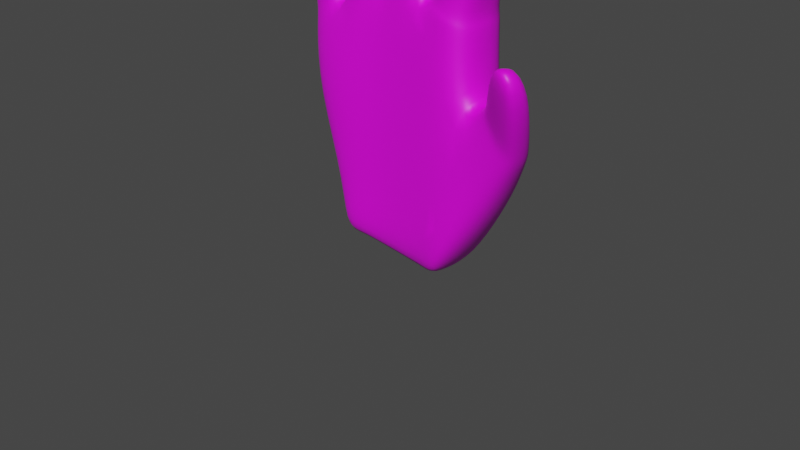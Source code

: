 # Source: hand_bones.blend  (saved by Blender 3.6.13; exported with 4.5.12 LTS)
import bpy
from mathutils import Matrix  # noqa: F401  (used for matrix-valued properties, if any)

bpy.ops.wm.read_factory_settings(use_empty=True)
scene = bpy.context.scene
scene.name = 'Scene'

# ---- collections
col_collection = bpy.data.collections.new('Collection'); scene.collection.children.link(col_collection)

# ---- images (referenced by path relative to the original .blend; pixels are not part of the script)
import os
ASSET_DIR = os.environ.get("B2B_ASSET_DIR", "")  # directory of the original .blend (textures are referenced by path, not embedded)
HERE = os.path.dirname(os.path.abspath(__file__))  # packed textures are extracted next to this script under _unpacked/

def load_image(name, relpath, width, height, colorspace="sRGB"):
    """Load a texture the original file referenced (path relative to the .blend, or extracted next to this script)."""
    p = next((c for c in (os.path.join(HERE, relpath), os.path.join(ASSET_DIR, relpath)) if relpath and os.path.exists(c)), "")
    if p:
        img = bpy.data.images.load(p, check_existing=True)
        img.name = name
    else:  # same state as the original file: an image datablock whose file is absent (Cycles renders it pink)
        img = bpy.data.images.new(name, width, height)
        img.source = "FILE"
        img.filepath = "//" + (relpath or name)
    img.colorspace_settings.name = colorspace
    return img
img_imgonline_com_ua_twotoone_zi4w6js91c_jpg = load_image('imgonline-com-ua-twotoone-zi4W6JS91c.jpg', 'imgonline-com-ua-twotoone-zi4W6JS91c.jpg', 1024, 1024, 'sRGB')

# ---- materials (node trees are filled in below, after node groups)
mat_skin = bpy.data.materials.new('Skin')
mat_skin.alpha_threshold = 0.0
mat_skin.use_transparent_shadow = False
mat_skin.roughness = 0.5
mat_skin.line_color = (0.0, 0.0, 0.0, 1.0)

# ---- material node trees
mat_skin.use_nodes = True; mat_skin.node_tree.nodes.clear()
_N = mat_skin.node_tree.nodes; _L = mat_skin.node_tree.links
n0 = _N.new('ShaderNodeOutputMaterial'); n0.name = 'Material Output'; n0.location = (300, 300)
n1 = _N.new('ShaderNodeBsdfPrincipled'); n1.name = 'Principled BSDF'; n1.location = (10, 300)
n1.distribution = 'GGX'
n1.subsurface_method = 'RANDOM_WALK_SKIN'
n1.inputs[3].default_value = 1.45
n1.inputs[27].default_value = (0.0, 0.0, 0.0, 1.0)
n1.inputs[28].default_value = 1.0
n2 = _N.new('ShaderNodeTexImage'); n2.name = 'Image Texture'; n2.location = (-280, 280)
n2.image = img_imgonline_com_ua_twotoone_zi4w6js91c_jpg
_L.new(n1.outputs[0], n0.inputs[0])
_L.new(n2.outputs[0], n1.inputs[0])
n0.is_active_output = True

# ---- world
world_world = bpy.data.worlds.new('World'); scene.world = world_world
world_world.use_nodes = True; world_world.node_tree.nodes.clear()
_N = world_world.node_tree.nodes; _L = world_world.node_tree.links
n0 = _N.new('ShaderNodeOutputWorld'); n0.name = 'World Output'; n0.location = (300, 300)
n1 = _N.new('ShaderNodeBackground'); n1.name = 'Background'; n1.location = (10, 300)
n1.inputs[0].default_value = (0.05088, 0.05088, 0.05088, 1.0)
_L.new(n1.outputs[0], n0.inputs[0])
n0.is_active_output = True
world_world.color = (0.05088, 0.05088, 0.05088)
world_world.use_sun_shadow = False
world_world.sun_shadow_jitter_overblur = 0.0

# ---- cameras
cam_camera = bpy.data.cameras.new('Camera')
cam_camera.clip_end = 100.0
cam_camera.ortho_scale = 7.314

# ---- meshes
me_cube = bpy.data.meshes.new('Cube')
me_cube.from_pydata([(0.9487, 0.3922, 0.9447), (0.7289, 0.4449, -1.075), (0.9467, -0.2849, 0.9447), (0.7139, -0.2711, -0.9062), (-0.8968, 0.4602, 0.7689), (-0.4897, 0.4812, -0.9411), (-1.108, -0.1322, 0.6178), (-0.7329, -0.1268, -0.9155), (0.4649, 0.5669, -1.058), (-0.02884, 0.5559, -0.9654), (-0.385, 0.537, -1.079), (0.4313, -0.21, 1.143), (-0.1595, -0.1409, 1.183), (-0.667, -0.1786, 0.8355), (-0.5027, -0.2023, -0.996), (-0.06845, -0.1899, -0.9903), (0.3984, -0.2343, -0.9731), (-0.6571, 0.4544, 0.8805), (-0.1231, 0.5153, 1.212), (0.4954, 0.544, 1.058), (0.9765, 0.3786, 0.1766), (-1.056, -0.173, -0.03763), (0.9757, -0.2871, 0.178), (-0.8568, 0.4083, 0.09126), (-0.5772, 0.5365, 0.2557), (-0.08472, 0.5497, 0.3547), (0.5028, 0.5638, 0.236), (0.436, -0.2401, 0.3204), (-0.1256, -0.2023, 0.3342), (-0.6612, -0.2654, 0.1958), (0.7265, 0.3661, -1.104), (0.7168, -0.2164, -1.097), (1.24, 0.37, -0.5394), (0.8898, 0.399, -1.103), (1.239, -0.2768, -0.539), (0.886, -0.2807, -1.103), (-0.5913, 0.3389, -1.467), (-0.6345, -0.2179, -1.436), (-0.3165, 0.3355, -1.402), (0.266, -0.2119, -1.443), (0.4773, -0.2184, -1.459), (0.4832, 0.3644, -1.456), (0.2729, 0.3748, -1.438), (-0.124, 0.4648, -1.381), (-0.3614, -0.2478, -1.372), (-0.07748, -0.1996, -1.431), (0.6177, -0.2183, -1.465), (0.6215, 0.35, -1.463), (1.267, 0.1016, 0.3241), (1.247, -0.2911, 0.4086), (1.575, 0.07007, -0.04774), (1.56, -0.3201, 0.01414), (1.311, 0.06075, 0.3766), (1.29, -0.3029, 0.4553), (1.624, 0.03115, 0.04253), (1.605, -0.3279, 0.09791), (1.704, -0.4013, 1.001), (1.636, -0.6564, 1.022), (1.965, -0.4122, 0.8228), (1.898, -0.6715, 0.839), (0.948, 0.3885, 0.996), (0.9458, -0.2806, 0.996), (0.5326, 0.528, 1.086), (0.4757, -0.2156, 1.161), (0.9606, 0.3247, 1.121), (0.9594, -0.2227, 1.119), (0.622, 0.4046, 1.203), (0.6016, -0.2143, 1.225), (0.415, -0.2012, 1.296), (0.02916, -0.1826, 1.346), (0.03294, 0.3543, 1.347), (0.4343, 0.4044, 1.276), (-0.1, -0.2192, 1.817), (-0.4742, -0.2278, 1.796), (-0.4697, 0.2601, 1.813), (-0.1006, 0.26, 1.836), (-0.7796, -0.1273, 0.939), (-1.129, -0.05005, 0.7807), (-1.08, 0.3837, 0.9673), (-0.7748, 0.3605, 1.058), (1.121, 0.2872, 1.693), (1.122, -0.2621, 1.671), (0.7503, 0.2772, 1.802), (0.7496, -0.2756, 1.779), (1.271, -0.2821, 2.717), (1.274, -0.6251, 2.637), (1.032, -0.3297, 2.782), (1.03, -0.6733, 2.703), (0.541, -0.278, 1.893), (0.1459, -0.2706, 1.941), (0.1481, 0.2869, 1.957), (0.5428, 0.2838, 1.91), (0.596, -0.843, 2.959), (0.3672, -0.8608, 2.984), (0.3693, -0.5604, 3.053), (0.5939, -0.5427, 3.029), (-0.1078, -0.7296, 2.787), (-0.378, -0.7411, 2.803), (-0.3757, -0.413, 2.879), (-0.1104, -0.4017, 2.864), (-0.8714, -0.1548, 1.366), (-1.185, -0.1388, 1.288), (-1.172, 0.2773, 1.413), (-0.8662, 0.2563, 1.494), (-0.859, -0.391, 2.04), (-1.071, -0.3677, 2.062), (-1.052, -0.1112, 2.175), (-0.8433, -0.1337, 2.155), (1.203, 0.1248, 2.222), (1.206, -0.3246, 2.163), (0.8921, -0.3629, 2.252), (0.8944, 0.08786, 2.311), (0.5901, -0.0154, 2.525), (0.593, -0.4405, 2.472), (0.2746, -0.456, 2.509), (0.2775, -0.02989, 2.561), (-0.4344, -0.356, 2.302), (-0.4303, 0.05424, 2.351), (-0.1097, 0.05283, 2.353), (-0.107, -0.355, 2.302), (-1.143, 0.1883, 1.777), (-0.8703, 0.153, 1.812), (-0.8778, -0.1811, 1.685), (-1.157, -0.1472, 1.655), (-0.7706, 0.1362, -0.9757), (1.008, 0.02513, 0.938), (-1.17, 0.1142, 0.5333), (0.5071, 0.05652, 1.149), (-0.0659, 0.06832, 1.245), (-0.6658, 0.104, 0.8867), (1.025, 0.0233, 0.2977), (-1.056, 0.08869, -0.1245), (0.9209, 0.03112, -1.125), (1.277, 0.0225, -0.6092), (-0.6245, 0.03649, -1.484), (0.465, 0.05313, -1.512), (-0.4258, 0.08862, -1.463), (-0.07999, 0.07471, -1.482), (0.2572, 0.06145, -1.496), (0.629, 0.04559, -1.501), (1.254, -0.1044, 0.4107), (1.604, -0.145, -0.05904), (1.289, -0.1243, 0.4646), (1.652, -0.1741, 0.03388), (1.675, -0.5504, 1.045), (1.958, -0.5686, 0.8432), (1.008, 0.02568, 0.9883), (0.4709, 0.055, 1.159), (0.9608, 0.0938, 1.141), (0.6099, 0.05137, 1.241), (0.3866, 0.04115, 1.292), (0.03844, 0.09701, 1.355), (-0.04379, -0.01763, 1.816), (-0.4991, 0.01941, 1.829), (-1.173, 0.1165, 0.8192), (-0.7816, 0.06166, 0.9906), (1.215, 0.05225, 1.691), (0.6693, -0.03048, 1.807), (1.298, -0.4788, 2.695), (1.018, -0.5331, 2.77), (0.5484, -0.03754, 1.887), (0.08051, -0.02617, 1.956), (0.6138, -0.7185, 3.014), (0.3541, -0.7385, 3.041), (-0.08773, -0.5934, 2.847), (-0.3951, -0.6066, 2.865), (-1.252, 0.02638, 1.36), (-0.8262, 0.01405, 1.432), (-1.075, -0.2612, 2.135), (-0.8336, -0.2869, 2.109), (0.8001, -0.1609, 2.305), (1.282, -0.1086, 2.182), (0.2101, -0.2705, 2.545), (0.6406, -0.24, 2.495), (-0.05945, -0.1634, 2.327), (-0.4811, -0.1649, 2.328), (-1.193, 0.01446, 1.713), (-0.8269, -0.02827, 1.747), (-0.5226, -0.1979, 1.115), (-0.5297, 0.3429, 1.146), (-0.1249, 0.3304, 1.329), (-0.1274, -0.2048, 1.317), (-0.1336, 0.03198, 1.322), (-0.4942, 0.1264, 1.143)], [], [(129, 17, 79, 155), (29, 13, 6, 21), (131, 126, 4, 23), (35, 3, 40, 46), (130, 125, 2, 22), (26, 19, 0, 20), (23, 4, 17, 24), (24, 17, 18, 25), (25, 18, 19, 26), (1, 33, 47, 41), (3, 16, 39, 40), (14, 7, 37, 44), (22, 2, 11, 27), (27, 11, 12, 28), (28, 12, 13, 29), (127, 11, 63, 147), (127, 19, 71, 150), (183, 178, 73, 153), (15, 28, 29, 14), (16, 27, 28, 15), (3, 22, 27, 16), (9, 25, 26, 8), (10, 24, 25, 9), (5, 23, 24, 10), (8, 26, 20, 1), (22, 3, 35, 34), (124, 131, 23, 5), (14, 29, 21, 7), (1, 3, 31, 30), (132, 133, 34, 35), (1, 20, 32, 33), (5, 10, 38, 36), (32, 20, 48, 50), (138, 135, 40, 39), (134, 136, 44, 37), (136, 137, 45, 44), (137, 138, 39, 45), (135, 41, 47, 139), (8, 1, 41, 42), (15, 14, 44, 45), (9, 8, 42, 43), (16, 15, 45, 39), (132, 35, 46, 139), (124, 5, 36, 134), (10, 9, 43, 38), (50, 48, 52, 54), (130, 22, 49, 140), (22, 34, 51, 49), (133, 32, 50, 141), (143, 54, 58, 145), (141, 50, 54, 143), (49, 51, 55, 53), (140, 49, 53, 142), (144, 57, 59, 145), (53, 55, 59, 57), (142, 53, 57, 144), (54, 52, 56, 58), (147, 63, 67, 149), (125, 0, 60, 146), (0, 19, 62, 60), (11, 2, 61, 63), (67, 65, 81, 83), (60, 62, 66, 64), (63, 61, 65, 67), (146, 60, 64, 148), (150, 71, 91, 160), (12, 11, 68, 69), (19, 18, 70, 71), (128, 12, 69, 151), (175, 116, 97, 165), (180, 179, 74, 75), (182, 180, 75, 152), (178, 181, 72, 73), (79, 78, 102, 103), (126, 6, 77, 154), (17, 4, 78, 79), (6, 13, 76, 77), (171, 108, 84, 158), (148, 64, 80, 156), (149, 67, 83, 157), (64, 66, 82, 80), (158, 159, 87, 85), (170, 110, 87, 159), (108, 111, 86, 84), (110, 109, 85, 87), (173, 112, 95, 162), (69, 68, 88, 89), (151, 69, 89, 161), (71, 70, 90, 91), (162, 163, 93, 92), (114, 113, 92, 93), (172, 114, 93, 163), (112, 115, 94, 95), (164, 165, 97, 96), (118, 117, 98, 99), (174, 118, 99, 164), (116, 119, 96, 97), (121, 120, 106, 107), (77, 76, 100, 101), (155, 79, 103, 167), (154, 77, 101, 166), (169, 168, 105, 104), (123, 122, 104, 105), (177, 121, 107, 169), (176, 123, 105, 168), (83, 81, 109, 110), (80, 82, 111, 108), (157, 83, 110, 170), (156, 80, 108, 171), (91, 90, 115, 112), (161, 89, 114, 172), (89, 88, 113, 114), (160, 91, 112, 173), (73, 72, 119, 116), (152, 75, 118, 174), (75, 74, 117, 118), (153, 73, 116, 175), (166, 101, 123, 176), (167, 103, 121, 177), (101, 100, 122, 123), (103, 102, 120, 121), (100, 167, 177, 122), (102, 166, 176, 120), (74, 153, 175, 117), (72, 152, 174, 119), (88, 160, 173, 113), (90, 161, 172, 115), (81, 156, 171, 109), (82, 157, 170, 111), (120, 176, 168, 106), (122, 177, 169, 104), (107, 106, 168, 169), (78, 154, 166, 102), (76, 155, 167, 100), (119, 174, 164, 96), (99, 98, 165, 164), (115, 172, 163, 94), (95, 94, 163, 162), (70, 151, 161, 90), (113, 173, 162, 92), (111, 170, 159, 86), (84, 86, 159, 158), (66, 149, 157, 82), (65, 148, 156, 81), (109, 171, 158, 85), (4, 126, 154, 78), (181, 182, 152, 72), (117, 175, 165, 98), (18, 128, 151, 70), (68, 150, 160, 88), (61, 146, 148, 65), (2, 125, 146, 61), (62, 147, 149, 66), (52, 142, 144, 56), (56, 144, 145, 58), (48, 140, 142, 52), (51, 141, 143, 55), (55, 143, 145, 59), (34, 133, 141, 51), (20, 130, 140, 48), (7, 124, 134, 37), (33, 132, 139, 47), (40, 135, 139, 46), (43, 42, 138, 137), (38, 43, 137, 136), (36, 38, 136, 134), (42, 41, 135, 138), (33, 32, 133, 132), (7, 21, 131, 124), (179, 183, 153, 74), (11, 127, 150, 68), (19, 127, 147, 62), (20, 0, 125, 130), (21, 6, 126, 131), (13, 129, 155, 76), (17, 129, 183, 179), (12, 128, 182, 181), (13, 12, 181, 178), (128, 18, 180, 182), (18, 17, 179, 180), (129, 13, 178, 183)])
me_cube.polygons.foreach_set('use_smooth', [True] * 181)
_uv = me_cube.uv_layers.new(name='UVMap')
_uv.uv.foreach_set('vector', [0.04387, 0.5396, 0.05477, 0.6822, 0.01741, 0.6579, 0.01741, 0.531, 0.8054, 0.385, 0.9023, 0.385, 0.9023, 0.448, 0.8054, 0.448, 0.1892, 0.002442, 0.3056, -0.001672, 0.3054, 0.1659, 0.1892, 0.1659, 0.1159, 0.3604, 0.1199, 0.4109, 0.07211, 0.4744, 0.07211, 0.4337, 0.7046, 0.3478, 0.7405, 0.3478, 0.7405, 0.3908, 0.7046, 0.3908, 0.1892, 0.3927, 0.3054, 0.3927, 0.3054, 0.4683, 0.1892, 0.4683, 0.1892, 0.1659, 0.3054, 0.1659, 0.3054, 0.2415, 0.1892, 0.2415, 0.2649, 0.4228, 0.204, 0.1754, 0.2297, 0.1358, 0.2907, 0.3831, 0.1892, 0.3171, 0.3054, 0.3171, 0.3054, 0.3927, 0.1892, 0.3927, 0.1638, 0.9014, 0.1366, 0.9313, 0.1366, 0.7336, 0.1571, 0.7006, 0.1199, 0.4109, 0.1279, 0.5042, 0.07275, 0.5358, 0.07211, 0.4744, 0.2241, 0.5673, 0.1992, 0.6053, 0.1992, 0.4518, 0.2314, 0.4535, 0.8054, 0.1959, 0.9023, 0.1959, 0.9023, 0.2589, 0.8054, 0.2589, 0.8054, 0.2589, 0.9023, 0.2589, 0.9023, 0.322, 0.8054, 0.322, 0.8054, 0.322, 0.9023, 0.322, 0.9023, 0.385, 0.8054, 0.385, 0.721, 0.1902, 0.7373, 0.1992, 0.7363, 0.206, 0.7205, 0.1957, 0.09668, 0.9968, 0.07481, 0.7802, 0.1174, 0.8349, 0.1305, 0.9968, 0.6972, 0.2177, 0.7189, 0.2153, 0.714, 0.3334, 0.6972, 0.3301, 0.6502, 0.322, 0.8054, 0.322, 0.8054, 0.385, 0.6502, 0.385, 0.6502, 0.2589, 0.8054, 0.2589, 0.8054, 0.322, 0.6502, 0.322, 0.6502, 0.1959, 0.8054, 0.1959, 0.8054, 0.2589, 0.6502, 0.2589, 0.002991, 0.3171, 0.1892, 0.3171, 0.1892, 0.3927, 0.002991, 0.3927, 0.002991, 0.2415, 0.1892, 0.2415, 0.1892, 0.3171, 0.002991, 0.3171, 0.002991, 0.1659, 0.1892, 0.1659, 0.1892, 0.2415, 0.002991, 0.2415, 0.002991, 0.3927, 0.1892, 0.3927, 0.1892, 0.4683, 0.002991, 0.4683, 0.7854, 0.5037, 0.7854, 0.2235, 0.8011, 0.2221, 0.8213, 0.3604, 0.002991, 0.002442, 0.1892, 0.002442, 0.1892, 0.1659, 0.002991, 0.1659, 0.6502, 0.385, 0.8054, 0.385, 0.8054, 0.448, 0.6502, 0.448, 0.375, 0.5, 0.375, 0.75, 0.375, 0.75, 0.375, 0.5, 0.6798, 0.4536, 0.74, 0.4536, 0.74, 0.4986, 0.6798, 0.4986, 0.3156, 0.7205, 0.3156, 1.028, 0.2773, 0.8714, 0.2993, 0.7217, 0.03596, 0.7097, 0.01606, 0.6783, 0.001159, 0.5585, 0.03596, 0.5301, 0.2791, 0.7933, 0.2731, 0.9501, 0.2378, 0.9501, 0.2294, 0.8524, 0.3125, 0.6351, 0.375, 0.6351, 0.375, 0.75, 0.3125, 0.75, 0.125, 0.6351, 0.1875, 0.6351, 0.1875, 0.75, 0.125, 0.75, 0.1875, 0.6351, 0.25, 0.6351, 0.25, 0.75, 0.1875, 0.75, 0.25, 0.6351, 0.3125, 0.6351, 0.3125, 0.75, 0.25, 0.75, 0.2391, 0.7974, 0.2404, 0.648, 0.2665, 0.6529, 0.2701, 0.7974, 0.09281, 0.4366, 0.1279, 0.4205, 0.1173, 0.5589, 0.09281, 0.5795, 0.2964, 0.8401, 0.2564, 0.8401, 0.2688, 0.7523, 0.2954, 0.7385, 0.1997, 0.4309, 0.2019, 0.5732, 0.1503, 0.5432, 0.1503, 0.4268, 0.1279, 0.5042, 0.1231, 0.6396, 0.07211, 0.6354, 0.07275, 0.5358, 0.1481, 0.5652, 0.1132, 0.5668, 0.1187, 0.4413, 0.1481, 0.4332, 0.1271, 0.7636, 0.1701, 0.749, 0.1561, 0.879, 0.1271, 0.8943, 0.04572, 0.6938, 0.09637, 0.6672, 0.07716, 0.8103, 0.04572, 0.8277, 0.7034, 0.1795, 0.7483, 0.2229, 0.7464, 0.2423, 0.703, 0.2068, 0.7137, 0.2368, 0.7371, 0.2368, 0.7292, 0.2957, 0.7168, 0.2861, 0.6992, 0.2582, 0.7398, 0.1742, 0.7398, 0.2848, 0.7073, 0.3163, 0.8794, 0.09887, 0.9007, 0.08449, 0.897, 0.1873, 0.8846, 0.2005, 0.8854, 0.2172, 0.8972, 0.2043, 0.8926, 0.3526, 0.884, 0.3645, 0.8846, 0.2005, 0.897, 0.1873, 0.8972, 0.2043, 0.8854, 0.2172, 0.7073, 0.3163, 0.7398, 0.2848, 0.7396, 0.3013, 0.7083, 0.3271, 0.7168, 0.2861, 0.7292, 0.2957, 0.7286, 0.3068, 0.7166, 0.2978, 0.7243, 0.499, 0.7165, 0.4953, 0.7233, 0.4433, 0.7314, 0.4425, 0.7083, 0.3271, 0.7396, 0.3013, 0.7343, 0.4505, 0.7123, 0.4566, 0.7166, 0.2978, 0.7286, 0.3068, 0.7368, 0.4363, 0.7287, 0.4369, 0.703, 0.2068, 0.7464, 0.2423, 0.7338, 0.4571, 0.703, 0.4448, 0.7205, 0.1957, 0.7363, 0.206, 0.7342, 0.2267, 0.7184, 0.2195, 0.1752, 0.6517, 0.1779, 0.8356, 0.1678, 0.8353, 0.1653, 0.6534, 0.3408, 0.337, 0.2363, 0.3192, 0.2438, 0.3008, 0.3391, 0.3099, 0.7066, 0.1584, 0.7455, 0.1537, 0.7443, 0.1622, 0.7091, 0.1639, 0.716, 0.1817, 0.7421, 0.1855, 0.7397, 0.2863, 0.7126, 0.2823, 0.01329, 0.8783, 0.08352, 0.8772, 0.06833, 0.9425, 0.0123, 0.9335, 0.7091, 0.1639, 0.7443, 0.1622, 0.7421, 0.1855, 0.716, 0.1817, 0.07258, 0.5728, 0.07258, 0.4272, 0.09251, 0.4519, 0.09729, 0.5428, 0.7146, 0.1902, 0.7361, 0.1713, 0.7414, 0.2722, 0.7221, 0.285, 0.705, 0.1491, 0.7462, 0.1581, 0.7435, 0.184, 0.7164, 0.1824, 0.0446, 0.9143, 0.0446, 0.6277, 0.08731, 0.6767, 0.08735, 0.8613, 0.7279, 0.1624, 0.7458, 0.1574, 0.7418, 0.2044, 0.7217, 0.1873, 0.7004, 0.4171, 0.7134, 0.4247, 0.7221, 0.5315, 0.7126, 0.531, 0.7025, 0.1894, 0.7283, 0.1552, 0.7272, 0.2663, 0.703, 0.2737, 0.7025, 0.1448, 0.7289, 0.1233, 0.7384, 0.2401, 0.7131, 0.2583, 0.7189, 0.2153, 0.7408, 0.2659, 0.7379, 0.343, 0.714, 0.3334, 0.72, 0.1475, 0.7557, 0.1316, 0.7597, 0.2642, 0.724, 0.2776, 0.7101, 0.1959, 0.7335, 0.2241, 0.7234, 0.2607, 0.7063, 0.2647, 0.1223, 0.4978, 0.1223, 0.6378, 0.0656, 0.6811, 0.07341, 0.5135, 0.6771, 0.1752, 0.7215, 0.1752, 0.7182, 0.2122, 0.6802, 0.2114, 0.7003, 0.3788, 0.7144, 0.3679, 0.7088, 0.4634, 0.6977, 0.4767, 0.6977, 0.2014, 0.7126, 0.1943, 0.7137, 0.287, 0.6987, 0.2986, 0.7184, 0.2195, 0.7342, 0.2267, 0.7303, 0.3128, 0.7151, 0.3049, 0.7126, 0.1943, 0.7361, 0.1908, 0.7378, 0.2924, 0.7137, 0.287, 0.625, 0.6351, 0.6875, 0.6351, 0.6875, 0.75, 0.625, 0.75, 0.715, 0.3831, 0.7284, 0.3876, 0.7373, 0.4692, 0.728, 0.4715, 0.7144, 0.3679, 0.7331, 0.3799, 0.7235, 0.4768, 0.7088, 0.4634, 0.7106, 0.3699, 0.7336, 0.373, 0.7246, 0.4695, 0.7066, 0.4683, 0.7222, 0.3846, 0.7362, 0.3777, 0.7157, 0.478, 0.705, 0.4846, 0.7164, 0.1824, 0.7435, 0.184, 0.7461, 0.2908, 0.7184, 0.2888, 0.7217, 0.1873, 0.7418, 0.2044, 0.7324, 0.3184, 0.7143, 0.3026, 0.7035, 0.2122, 0.7316, 0.2196, 0.7264, 0.3183, 0.7009, 0.3223, 0.6875, 0.6351, 0.75, 0.6351, 0.75, 0.75, 0.6875, 0.75, 0.7216, 0.3947, 0.7439, 0.3956, 0.7383, 0.5045, 0.7222, 0.5044, 0.716, 0.4264, 0.7308, 0.4345, 0.7458, 0.5484, 0.7355, 0.5495, 0.7083, 0.4313, 0.7277, 0.423, 0.7383, 0.5351, 0.7236, 0.5432, 0.7291, 0.5342, 0.7394, 0.4908, 0.7473, 0.5053, 0.7382, 0.5435, 0.706, 0.3652, 0.7271, 0.3612, 0.7266, 0.4776, 0.7091, 0.4775, 0.7162, 0.3809, 0.7366, 0.37, 0.7128, 0.5182, 0.6953, 0.5296, 0.7134, 0.4247, 0.7358, 0.4233, 0.7397, 0.5241, 0.7221, 0.5315, 0.7221, 0.3694, 0.7516, 0.3684, 0.7288, 0.4937, 0.7095, 0.4677, 0.6802, 0.2114, 0.7182, 0.2122, 0.7169, 0.3216, 0.689, 0.3181, 0.6851, 0.1547, 0.72, 0.1475, 0.724, 0.2776, 0.695, 0.2794, 0.7063, 0.2647, 0.7234, 0.2607, 0.724, 0.3866, 0.7062, 0.3971, 0.6946, 0.4865, 0.7173, 0.5352, 0.7051, 0.5602, 0.6851, 0.5174, 0.6953, 0.393, 0.7204, 0.3968, 0.7198, 0.49, 0.7024, 0.4899, 0.6999, 0.3695, 0.7221, 0.3694, 0.7095, 0.4677, 0.6946, 0.4865, 0.7023, 0.4808, 0.7192, 0.4747, 0.7335, 0.5838, 0.722, 0.5965, 0.7126, 0.2823, 0.7397, 0.2863, 0.7336, 0.373, 0.7106, 0.3699, 0.7137, 0.287, 0.7378, 0.2924, 0.7331, 0.3799, 0.7144, 0.3679, 0.7151, 0.3049, 0.7303, 0.3128, 0.7284, 0.3876, 0.715, 0.3831, 0.6987, 0.2986, 0.7137, 0.287, 0.7144, 0.3679, 0.7003, 0.3788, 0.7009, 0.3223, 0.7264, 0.3183, 0.7277, 0.423, 0.7083, 0.4313, 0.7143, 0.3026, 0.7324, 0.3184, 0.7308, 0.4345, 0.716, 0.4264, 0.7184, 0.2888, 0.7461, 0.2908, 0.7439, 0.3956, 0.7216, 0.3947, 0.7221, 0.285, 0.7414, 0.2722, 0.7362, 0.3777, 0.7222, 0.3846, 0.714, 0.3334, 0.7379, 0.343, 0.7358, 0.4233, 0.7134, 0.4247, 0.7131, 0.2583, 0.7384, 0.2401, 0.7366, 0.37, 0.7162, 0.3809, 0.703, 0.2737, 0.7272, 0.2663, 0.7271, 0.3612, 0.706, 0.3652, 0.6972, 0.3301, 0.714, 0.3334, 0.7134, 0.4247, 0.7004, 0.4171, 0.7062, 0.3971, 0.724, 0.3866, 0.7192, 0.4747, 0.7023, 0.4808, 0.695, 0.2794, 0.724, 0.2776, 0.7221, 0.3694, 0.6999, 0.3695, 0.689, 0.3181, 0.7169, 0.3216, 0.7204, 0.3968, 0.6953, 0.393, 0.724, 0.2776, 0.7597, 0.2642, 0.7516, 0.3684, 0.7221, 0.3694, 0.7169, 0.3216, 0.7331, 0.33, 0.7362, 0.3979, 0.7204, 0.3968, 0.6807, 0.4008, 0.7062, 0.3971, 0.7023, 0.4808, 0.6842, 0.4916, 0.7201, 0.2714, 0.734, 0.291, 0.7304, 0.378, 0.7164, 0.3657, 0.6948, 0.2739, 0.7131, 0.2583, 0.7162, 0.3809, 0.6981, 0.3906, 0.708, 0.2977, 0.7221, 0.285, 0.7222, 0.3846, 0.7097, 0.391, 0.7264, 0.3183, 0.7457, 0.3341, 0.7421, 0.4377, 0.7277, 0.423, 0.723, 0.3292, 0.745, 0.3261, 0.7399, 0.4125, 0.7245, 0.4134, 0.6966, 0.295, 0.7151, 0.3049, 0.715, 0.3831, 0.6992, 0.3789, 0.6842, 0.4916, 0.7023, 0.4808, 0.722, 0.5965, 0.7068, 0.6017, 0.7204, 0.3968, 0.7362, 0.3979, 0.7302, 0.4924, 0.7198, 0.49, 0.7095, 0.4677, 0.7288, 0.4937, 0.7173, 0.5352, 0.6946, 0.4865, 0.6759, 0.2872, 0.7063, 0.2647, 0.7062, 0.3971, 0.6807, 0.4008, 0.7182, 0.2122, 0.7355, 0.2318, 0.7331, 0.33, 0.7169, 0.3216, 0.6981, 0.3906, 0.7162, 0.3809, 0.6953, 0.5296, 0.6813, 0.5277, 0.7187, 0.5159, 0.7276, 0.4783, 0.7394, 0.4908, 0.7291, 0.5342, 0.7277, 0.423, 0.7421, 0.4377, 0.7484, 0.5491, 0.7383, 0.5351, 0.6875, 0.5, 0.75, 0.5, 0.75, 0.6351, 0.6875, 0.6351, 0.7316, 0.2196, 0.7484, 0.2323, 0.7457, 0.3341, 0.7264, 0.3183, 0.7097, 0.391, 0.7222, 0.3846, 0.705, 0.4846, 0.6965, 0.4831, 0.6992, 0.3789, 0.715, 0.3831, 0.728, 0.4715, 0.7159, 0.4657, 0.625, 0.5, 0.6875, 0.5, 0.6875, 0.6351, 0.625, 0.6351, 0.6984, 0.2013, 0.7184, 0.2195, 0.7151, 0.3049, 0.6966, 0.295, 0.7173, 0.2336, 0.7383, 0.2257, 0.745, 0.3261, 0.723, 0.3292, 0.7245, 0.4134, 0.7399, 0.4125, 0.7207, 0.507, 0.7103, 0.5012, 0.09939, 0.9245, 0.09939, 0.6922, 0.1462, 0.7548, 0.1508, 0.9028, 0.6813, 0.1621, 0.7025, 0.1448, 0.7131, 0.2583, 0.6948, 0.2739, 0.7164, 0.3657, 0.7304, 0.378, 0.7394, 0.4908, 0.7276, 0.4783, 0.1451, 1.008, 0.1451, 0.7167, 0.1848, 0.7212, 0.1917, 0.886, 0.7004, 0.2038, 0.7146, 0.1902, 0.7221, 0.285, 0.708, 0.2977, 0.7114, 0.2161, 0.7316, 0.202, 0.7383, 0.2257, 0.7173, 0.2336, 0.7103, 0.2079, 0.7307, 0.1938, 0.7316, 0.202, 0.7114, 0.2161, 0.03178, 0.7262, 0.03191, 0.9213, 0.005852, 0.9213, 0.008517, 0.7778, 0.7464, 0.2423, 0.7579, 0.2852, 0.7446, 0.4855, 0.7338, 0.4571, 0.7371, 0.4656, 0.7297, 0.4815, 0.7204, 0.433, 0.729, 0.4211, 0.7483, 0.2229, 0.7605, 0.2698, 0.7579, 0.2852, 0.7464, 0.2423, 0.8916, 0.2117, 0.903, 0.1947, 0.9034, 0.2131, 0.8931, 0.2275, 0.8931, 0.2275, 0.9034, 0.2131, 0.895, 0.374, 0.8869, 0.3748, 0.8802, 0.1061, 0.899, 0.08224, 0.903, 0.1947, 0.8916, 0.2117, 0.06, 0.3899, 0.09389, 0.5049, 0.08424, 0.6101, 0.06, 0.5513, 0.3583, 0.9739, 0.3221, 0.9739, 0.3221, 0.795, 0.3565, 0.7953, 0.1329, 0.4318, 0.1777, 0.4278, 0.1777, 0.5722, 0.1405, 0.5675, 0.1903, 0.6495, 0.1944, 0.7692, 0.1659, 0.7681, 0.1659, 0.6525, 0.25, 0.5, 0.3125, 0.5, 0.3125, 0.6351, 0.25, 0.6351, 0.1875, 0.5, 0.25, 0.5, 0.25, 0.6351, 0.1875, 0.6351, 0.125, 0.5, 0.1875, 0.5, 0.1875, 0.6351, 0.125, 0.6351, 0.3125, 0.5, 0.375, 0.5, 0.375, 0.6351, 0.3125, 0.6351, 0.6798, 0.4008, 0.74, 0.4008, 0.74, 0.4536, 0.6798, 0.4536, 0.6223, 0.009517, 0.7763, 0.009517, 0.7763, 0.1244, 0.6223, 0.1244, 0.7343, 0.1664, 0.7473, 0.1819, 0.734, 0.291, 0.7201, 0.2714, 0.6965, 0.1819, 0.7117, 0.1619, 0.7146, 0.1902, 0.7004, 0.2038, 0.04906, 0.9848, 0.04906, 0.7623, 0.05565, 0.7586, 0.05699, 0.975, 0.1892, 0.4683, 0.3054, 0.4683, 0.3054, 0.6317, 0.1892, 0.6317, 0.7763, 0.009517, 0.8723, 0.009517, 0.8723, 0.1244, 0.7763, 0.1244, 0.7215, 0.1752, 0.7427, 0.2053, 0.7355, 0.2318, 0.7182, 0.2122, 0.3238, 0.8268, 0.3238, 0.984, 0.2685, 0.9757, 0.271, 0.8775, 0.6828, 0.1266, 0.7049, 0.1199, 0.7025, 0.1448, 0.6813, 0.1621, 0.7156, 0.1633, 0.7418, 0.2425, 0.7408, 0.2659, 0.7189, 0.2153, 0.1927, 0.9871, 0.1927, 0.6777, 0.2217, 0.8085, 0.2208, 1.013, 0.3157, 0.943, 0.319, 0.7756, 0.3385, 0.8424, 0.338, 0.9589, 0.6988, 0.1717, 0.7156, 0.1633, 0.7189, 0.2153, 0.6972, 0.2177])
me_cube.materials.append(mat_skin)
me_cube.use_mirror_vertex_groups = False
me_cube.update()
arm_armature = bpy.data.armatures.new('Armature')  # bones are not reproduced

# ---- objects
ob_hand = bpy.data.objects.new('Hand', me_cube)
ob_camera = bpy.data.objects.new('Camera', cam_camera)
ob_empty = bpy.data.objects.new('Empty', None)
ob_armature = bpy.data.objects.new('Armature', arm_armature)

# ---- transforms, parenting, visibility, modifiers, constraints
ob_hand.parent = ob_armature
ob_hand.matrix_parent_inverse = Matrix(((0.9988, -0.04858, 0.001248, 0.7079), (0.04537, 0.9414, 0.3344, -0.4722), (-0.01742, -0.3339, 0.9424, 0.2203), (0.0, -0.0, -0.0, 1.0)))
ob_hand.location = (-0.01183, -0.0005782, -0.02367)
ob_hand.lock_rotations_4d = False
ob_hand.empty_display_type = 'ARROWS'
ob_hand.lineart.crease_threshold = 0.0
_vg = ob_hand.vertex_groups.new(name='Bone')
for _i, _w in zip([4, 5, 6, 7, 8, 9, 10, 12, 13, 14, 15, 16, 17, 21, 23, 24, 25, 28, 29, 36, 37, 38, 39, 40, 41, 42, 43, 44, 45, 46, 47, 76, 77, 78, 79, 101, 124, 126, 129, 131, 134, 135, 136, 137, 138, 139, 154, 155, 178, 183], [0.8694, 0.9741, 0.9298, 0.9352, 0.001195, 0.1604, 0.8283, 0.02331, 0.6635, 0.8148, 0.1453, 0.0008364, 0.2361, 0.9667, 0.9844, 0.7942, 0.1284, 0.09261, 0.8484, 0.8021, 0.806, 0.666, 0.1004, 0.05146, 0.05273, 0.1039, 0.2838, 0.6723, 0.2635, 0.01975, 0.0175, 0.2274, 0.6676, 0.06152, 0.05104, 0.03218, 0.9757, 0.9405, 0.35, 0.9903, 0.8166, 0.06333, 0.6776, 0.2895, 0.1182, 0.02069, 0.1729, 0.09596, 0.0807, 0.0374]): _vg.add([_i], _w, 'REPLACE')
_vg = ob_hand.vertex_groups.new(name='Bone.003')
for _i, _w in zip([4, 6, 13, 17, 76, 77, 78, 79, 100, 101, 102, 103, 123, 126, 129, 154, 155, 166, 167, 183], [0.06484, 0.04015, 0.1166, 0.1153, 0.6572, 0.3131, 0.9052, 0.8091, 0.1998, 0.7626, 0.4975, 0.09207, 0.04014, 0.04463, 0.2892, 0.8139, 0.7481, 0.8431, 0.07632, 0.008014]): _vg.add([_i], _w, 'REPLACE')
_vg = ob_hand.vertex_groups.new(name='Bone.002')
for _i, _w in zip([76, 79, 100, 101, 102, 103, 106, 120, 121, 122, 123, 129, 155, 166, 167, 176, 177], [0.0629, 0.06234, 0.7078, 0.1512, 0.4849, 0.8594, 0.0127, 0.4607, 0.08965, 0.06687, 0.1068, 0.008045, 0.07988, 0.1128, 0.851, 0.4427, 0.04514]): _vg.add([_i], _w, 'REPLACE')
_vg = ob_hand.vertex_groups.new(name='Bone.001')
for _i, _w in zip([100, 101, 103, 104, 105, 106, 107, 120, 121, 122, 123, 166, 167, 168, 169, 176, 177], [0.07304, 0.03715, 0.03569, 0.9943, 0.9866, 0.9677, 0.9905, 0.5287, 0.9056, 0.9246, 0.8459, 0.01072, 0.06415, 0.9941, 0.9983, 0.5357, 0.9498]): _vg.add([_i], _w, 'REPLACE')
_vg = ob_hand.vertex_groups.new(name='Bone.004')
for _i, _w in zip([4, 7, 9, 11, 12, 13, 14, 15, 16, 17, 18, 19, 21, 24, 25, 26, 27, 28, 29, 36, 37, 38, 39, 40, 41, 42, 43, 44, 45, 46, 47, 62, 69, 70, 71, 74, 76, 79, 128, 129, 134, 135, 136, 137, 138, 139, 151, 155, 178, 179, 180, 181, 182, 183], [0.05909, 0.0481, 0.03445, 0.06008, 0.7486, 0.1459, 0.148, 0.7043, 0.1119, 0.5951, 0.7188, 0.08016, 0.001336, 0.1649, 0.715, 0.08872, 0.08997, 0.8029, 0.1267, 0.103, 0.121, 0.1675, 0.1734, 0.08788, 0.06959, 0.1328, 0.3593, 0.2057, 0.4486, 0.0586, 0.04188, 0.00191, 0.0789, 0.09046, 0.001619, 0.002981, 0.01739, 0.06727, 0.4409, 0.2698, 0.1055, 0.09354, 0.1834, 0.4009, 0.1713, 0.05331, 0.07816, 0.05758, 0.184, 0.8158, 0.1804, 0.1513, 0.08606, 0.7739]): _vg.add([_i], _w, 'REPLACE')
_vg = ob_hand.vertex_groups.new(name='Bone.007')
for _i, _w in zip([12, 13, 18, 72, 73, 74, 75, 116, 117, 118, 119, 128, 129, 151, 152, 153, 174, 175, 178, 179, 180, 181, 182, 183], [0.1032, 0.04556, 0.09204, 0.9458, 0.9529, 0.9484, 0.9493, 0.006656, 0.02778, 0.03912, 0.009168, 0.295, 0.05332, 0.05224, 0.9495, 0.9496, 0.02035, 0.006101, 0.704, 0.1318, 0.7769, 0.8389, 0.8717, 0.1459]): _vg.add([_i], _w, 'REPLACE')
_vg = ob_hand.vertex_groups.new(name='Bone.006')
for _i, _w in zip([72, 73, 75, 96, 97, 98, 99, 116, 117, 118, 119, 152, 153, 174, 175], [0.04581, 0.02377, 0.02159, 0.02112, 0.02685, 0.06784, 0.06291, 0.9225, 0.9446, 0.9364, 0.9167, 0.03518, 0.004319, 0.9261, 0.9451]): _vg.add([_i], _w, 'REPLACE')
_vg = ob_hand.vertex_groups.new(name='Bone.005')
for _i, _w in zip([96, 97, 98, 99, 116, 119, 164, 165, 174, 175], [0.9633, 0.9605, 0.9294, 0.9346, 0.04813, 0.05363, 0.9904, 0.9943, 0.02701, 0.002784]): _vg.add([_i], _w, 'REPLACE')
_vg = ob_hand.vertex_groups.new(name='Bone.008')
for _i, _w in zip([0, 2, 8, 9, 10, 11, 12, 18, 19, 25, 26, 27, 36, 38, 41, 42, 43, 60, 61, 62, 63, 66, 67, 68, 71, 127, 137, 147, 149, 150], [0.03159, 0.08475, 0.08548, 0.6542, 0.1206, 0.6064, 0.02016, 0.04252, 0.5231, 0.009429, 0.001604, 0.0004369, 0.002199, 0.05019, 0.0004509, 0.04907, 0.1055, 0.01897, 0.03553, 0.1879, 0.2483, 0.03029, 0.0366, 0.0548, 0.07452, 0.3629, 0.01459, 0.2671, 0.01913, 0.02498]): _vg.add([_i], _w, 'REPLACE')
_vg = ob_hand.vertex_groups.new(name='Bone.011')
for _i, _w in zip([11, 12, 18, 19, 62, 63, 68, 69, 70, 71, 88, 89, 90, 91, 127, 128, 147, 150, 151, 160, 161, 180, 182], [0.08934, 0.05302, 0.08917, 0.09186, 0.03478, 0.0411, 0.8742, 0.8336, 0.8581, 0.8368, 0.2024, 0.219, 0.9417, 0.9493, 0.211, 0.2419, 0.1491, 0.9146, 0.8559, 0.8705, 0.8292, 0.003149, 0.02372]): _vg.add([_i], _w, 'REPLACE')
_vg = ob_hand.vertex_groups.new(name='Bone.010')
for _i, _w in zip([68, 69, 88, 89, 90, 91, 112, 113, 114, 115, 160, 161, 172, 173], [0.01268, 0.02882, 0.7494, 0.7267, 0.04025, 0.01419, 0.4483, 0.01502, 0.02451, 0.4482, 0.1086, 0.1364, 0.0854, 0.09474]): _vg.add([_i], _w, 'REPLACE')
_vg = ob_hand.vertex_groups.new(name='Bone.009')
for _i, _w in zip([88, 89, 92, 93, 94, 95, 112, 113, 114, 115, 161, 162, 163, 172, 173], [0.03953, 0.0481, 1.0, 1.005, 0.9762, 0.9878, 0.5334, 0.9634, 0.9662, 0.5358, 0.006514, 1.001, 1.018, 0.9011, 0.8962]): _vg.add([_i], _w, 'REPLACE')
_vg = ob_hand.vertex_groups.new(name='Bone.012')
for _i, _w in zip([0, 1, 2, 3, 8, 9, 10, 11, 14, 15, 16, 19, 20, 22, 25, 26, 27, 28, 30, 31, 32, 33, 34, 35, 36, 37, 38, 39, 40, 41, 42, 43, 44, 45, 46, 47, 48, 49, 52, 60, 61, 62, 63, 64, 65, 66, 67, 71, 125, 127, 130, 132, 134, 135, 136, 137, 138, 139, 140, 142, 146, 147, 148, 149], [0.8644, 0.1681, 0.7028, 0.1541, 0.746, 0.1215, 0.004568, 0.1633, 0.007021, 0.1211, 0.706, 0.1846, 0.7912, 0.7292, 0.1097, 0.8341, 0.8397, 0.08825, 0.1761, 0.1728, 0.06229, 0.08434, 0.06942, 0.05541, 0.0522, 0.04701, 0.08854, 0.5263, 0.4407, 0.4752, 0.5422, 0.1921, 0.08426, 0.2043, 0.301, 0.3117, 0.1587, 0.09993, 0.008852, 0.6833, 0.3247, 0.3602, 0.3764, 0.1512, 0.07645, 0.101, 0.0739, 0.01757, 0.8539, 0.248, 0.6709, 0.03554, 0.04625, 0.482, 0.08858, 0.2073, 0.5127, 0.2954, 0.2086, 0.01419, 0.6994, 0.3438, 0.1134, 0.04793]): _vg.add([_i], _w, 'REPLACE')
_vg = ob_hand.vertex_groups.new(name='Bone.015')
for _i, _w in zip([0, 2, 11, 19, 60, 61, 62, 63, 64, 65, 66, 67, 80, 81, 82, 83, 125, 127, 146, 147, 148, 149, 156, 157], [0.0618, 0.1454, 0.06473, 0.1035, 0.253, 0.586, 0.3751, 0.2807, 0.7901, 0.8334, 0.8298, 0.7991, 0.4757, 0.0519, 0.7051, 0.04887, 0.07493, 0.1589, 0.2568, 0.2199, 0.8241, 0.8567, 0.1241, 0.1346]): _vg.add([_i], _w, 'REPLACE')
_vg = ob_hand.vertex_groups.new(name='Bone.014')
for _i, _w in zip([64, 65, 67, 80, 81, 82, 83, 84, 86, 108, 109, 110, 111, 148, 149, 156, 157, 170, 171], [0.02505, 0.06982, 0.0669, 0.499, 0.8998, 0.2677, 0.9006, 0.01052, 0.02757, 0.4445, 0.04654, 0.02379, 0.4435, 0.05246, 0.02715, 0.8316, 0.8257, 0.09726, 0.1235]): _vg.add([_i], _w, 'REPLACE')
_vg = ob_hand.vertex_groups.new(name='Bone.013')
for _i, _w in zip([81, 83, 84, 85, 86, 87, 108, 109, 110, 111, 156, 157, 158, 159, 170, 171], [0.03682, 0.03917, 0.9686, 0.9978, 0.9599, 1.0, 0.5421, 0.9491, 0.9629, 0.5414, 0.0255, 0.02012, 0.9963, 1.007, 0.9056, 0.8701]): _vg.add([_i], _w, 'REPLACE')
_vg = ob_hand.vertex_groups.new(name='Bone.016')
for _i, _w in zip([1, 3, 8, 15, 16, 20, 22, 30, 31, 32, 33, 34, 35, 38, 39, 40, 41, 42, 43, 44, 45, 46, 47, 50, 51, 130, 132, 133, 135, 136, 137, 138, 139, 141], [0.7973, 0.8108, 0.1268, 0.004595, 0.1527, 0.088, 0.1018, 0.7896, 0.7929, 0.8933, 0.8945, 0.8567, 0.9249, 0.005138, 0.1899, 0.4118, 0.3764, 0.171, 0.05905, 0.006055, 0.07103, 0.5979, 0.5914, 0.0549, 0.006763, 0.01004, 0.943, 0.9449, 0.3457, 0.008366, 0.06962, 0.1758, 0.605, 0.05756]): _vg.add([_i], _w, 'REPLACE')
_vg = ob_hand.vertex_groups.new(name='Bone.019')
for _i, _w in zip([20, 22, 32, 34, 48, 49, 50, 51, 52, 53, 54, 55, 125, 130, 133, 140, 141, 142, 143], [0.0801, 0.1273, 0.0279, 0.06517, 0.6939, 0.7038, 0.8746, 0.8758, 0.1076, 0.06946, 0.08956, 0.0587, 0.007418, 0.1919, 0.01263, 0.5576, 0.8821, 0.08572, 0.08763]): _vg.add([_i], _w, 'REPLACE')
_vg = ob_hand.vertex_groups.new(name='Bone.018')
for _i, _w in zip([22, 48, 49, 50, 51, 52, 53, 54, 55, 56, 57, 58, 59, 130, 140, 141, 142, 143, 144, 145], [0.006333, 0.1336, 0.1806, 0.05139, 0.07383, 0.8608, 0.9178, 0.9006, 0.9357, 0.9913, 0.9976, 0.9941, 0.997, 0.06913, 0.2142, 0.05133, 0.8791, 0.9057, 1.003, 1.001]): _vg.add([_i], _w, 'REPLACE')
_m = ob_hand.modifiers.new('Subdivision', 'SUBSURF')
_m = ob_hand.modifiers.new('Armature', 'ARMATURE')
_m.object = ob_armature
ob_camera.location = (7.359, -6.926, 4.958)
ob_camera.rotation_euler = (1.109, 0.0, 0.8149)
ob_camera.lock_rotations_4d = False
ob_camera.empty_display_type = 'ARROWS'
ob_camera.color = (0.0, 0.0, 0.0, 0.0)
ob_camera.display_type = 'WIRE'
ob_camera.lineart.crease_threshold = 0.0
ob_empty.location = (0.5185, -10.71, 0.6563)
ob_empty.rotation_euler = (1.571, -0.2736, 3.142)
ob_empty.scale = (1.816, 1.816, 1.0)
ob_empty.empty_display_type = 'IMAGE'
ob_empty.empty_display_size = 5.0
ob_empty.empty_image_offset = (-0.4764, -0.4908)
ob_armature.location = (-0.3981, 0.2985, 1.292)
ob_armature.rotation_euler = (0.3409, -0.001248, -0.0486)
ob_armature.show_in_front = True

# ---- collection membership
col_collection.objects.link(ob_hand)
col_collection.objects.link(ob_camera)
col_collection.objects.link(ob_empty)
col_collection.objects.link(ob_armature)

# ---- scene / render settings (as saved in the file)
scene.camera = ob_camera
scene.frame_start = 1; scene.frame_end = 250; scene.frame_set(3)
scene.render.engine = 'BLENDER_EEVEE_NEXT'
scene.cycles.sampling_pattern = 'TABULATED_SOBOL'
scene.view_settings.view_transform = 'Filmic'
bpy.context.view_layer.update()

# ---- added for rendering (the .blend has no usable light): sun
light_auto_sun = bpy.data.lights.new('AutoSun', 'SUN')
light_auto_sun.energy = 3.0
light_auto_sun.angle = 0.0523599
ob_auto_sun = bpy.data.objects.new('AutoSun', light_auto_sun)
scene.collection.objects.link(ob_auto_sun)
ob_auto_sun.rotation_euler = (0.872665, 0.174533, 0.523599)
bpy.context.view_layer.update()
